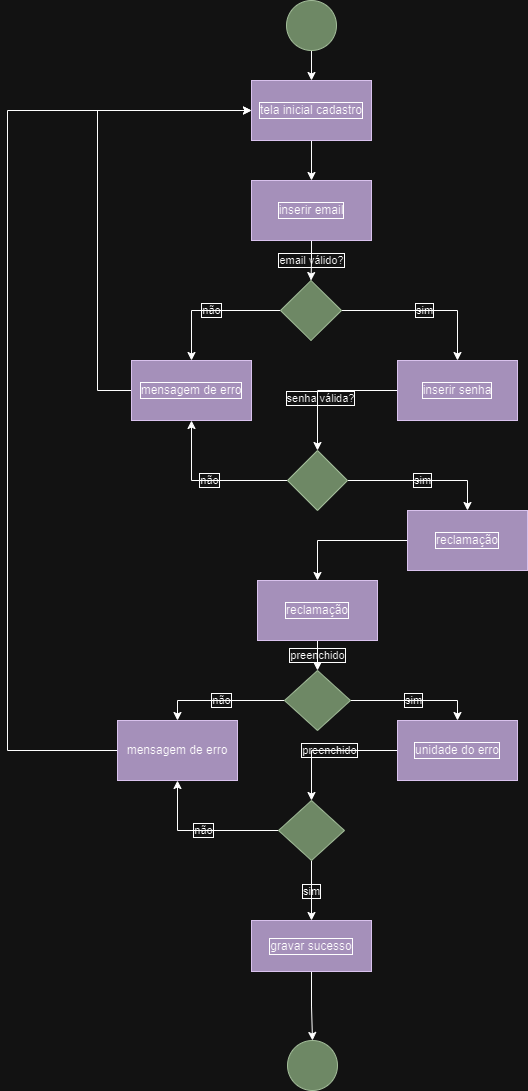

The diagram above was exported from draw.io. Its source (the exported page's mxGraphModel, read from the mxfile embedded in the PNG):
<mxGraphModel dx="1428" dy="828" grid="0" gridSize="10" guides="1" tooltips="1" connect="1" arrows="1" fold="1" page="1" pageScale="1" pageWidth="827" pageHeight="1169" math="0" shadow="0">
  <root>
    <mxCell id="0" />
    <mxCell id="1" parent="0" />
    <mxCell id="cMItMVhZmOPaR7eOhh5o-3" value="" style="edgeStyle=orthogonalEdgeStyle;rounded=0;orthogonalLoop=1;jettySize=auto;fontColor=default;labelBackgroundColor=none;textShadow=0;labelBorderColor=none;html=1;" parent="1" source="cMItMVhZmOPaR7eOhh5o-1" target="cMItMVhZmOPaR7eOhh5o-2" edge="1">
      <mxGeometry relative="1" as="geometry" />
    </mxCell>
    <mxCell id="cMItMVhZmOPaR7eOhh5o-1" value="" style="ellipse;whiteSpace=wrap;html=1;aspect=fixed;labelBackgroundColor=default;textShadow=0;labelBorderColor=none;fillColor=#6d8764;strokeColor=#3A5431;fontColor=#ffffff;" parent="1" vertex="1">
      <mxGeometry x="429" y="10" width="50" height="50" as="geometry" />
    </mxCell>
    <mxCell id="cMItMVhZmOPaR7eOhh5o-8" value="" style="edgeStyle=orthogonalEdgeStyle;rounded=0;orthogonalLoop=1;jettySize=auto;fontColor=default;labelBackgroundColor=none;textShadow=0;labelBorderColor=default;html=1;" parent="1" source="cMItMVhZmOPaR7eOhh5o-2" target="cMItMVhZmOPaR7eOhh5o-7" edge="1">
      <mxGeometry relative="1" as="geometry" />
    </mxCell>
    <mxCell id="cMItMVhZmOPaR7eOhh5o-2" value="tela inicial cadastro" style="rounded=0;labelBackgroundColor=none;textShadow=0;labelBorderColor=default;fillColor=#76608a;fontColor=default;strokeColor=#432D57;whiteSpace=wrap;html=1;" parent="1" vertex="1">
      <mxGeometry x="394" y="90" width="120" height="60" as="geometry" />
    </mxCell>
    <mxCell id="cMItMVhZmOPaR7eOhh5o-12" value="email válido?" style="edgeStyle=orthogonalEdgeStyle;rounded=0;orthogonalLoop=1;jettySize=auto;fontColor=default;labelBackgroundColor=none;textShadow=0;labelBorderColor=default;html=1;" parent="1" source="cMItMVhZmOPaR7eOhh5o-7" target="cMItMVhZmOPaR7eOhh5o-9" edge="1">
      <mxGeometry relative="1" as="geometry" />
    </mxCell>
    <mxCell id="cMItMVhZmOPaR7eOhh5o-7" value="inserir email" style="rounded=0;fontColor=default;labelBackgroundColor=none;textShadow=0;labelBorderColor=default;fillColor=#76608a;strokeColor=#432D57;whiteSpace=wrap;html=1;" parent="1" vertex="1">
      <mxGeometry x="394" y="190" width="120" height="60" as="geometry" />
    </mxCell>
    <mxCell id="cMItMVhZmOPaR7eOhh5o-13" value="sim" style="edgeStyle=orthogonalEdgeStyle;rounded=0;orthogonalLoop=1;jettySize=auto;fontColor=default;labelBackgroundColor=none;textShadow=0;labelBorderColor=default;html=1;" parent="1" source="cMItMVhZmOPaR7eOhh5o-9" target="cMItMVhZmOPaR7eOhh5o-11" edge="1">
      <mxGeometry relative="1" as="geometry" />
    </mxCell>
    <mxCell id="cMItMVhZmOPaR7eOhh5o-14" value="não" style="edgeStyle=orthogonalEdgeStyle;rounded=0;orthogonalLoop=1;jettySize=auto;fontColor=default;labelBackgroundColor=none;textShadow=0;labelBorderColor=default;html=1;" parent="1" source="cMItMVhZmOPaR7eOhh5o-9" target="cMItMVhZmOPaR7eOhh5o-10" edge="1">
      <mxGeometry relative="1" as="geometry" />
    </mxCell>
    <mxCell id="cMItMVhZmOPaR7eOhh5o-9" value="" style="rhombus;fontColor=#ffffff;labelBackgroundColor=none;textShadow=0;labelBorderColor=default;whiteSpace=wrap;html=1;fillColor=#6d8764;strokeColor=#3A5431;" parent="1" vertex="1">
      <mxGeometry x="423" y="290" width="61" height="60" as="geometry" />
    </mxCell>
    <mxCell id="cMItMVhZmOPaR7eOhh5o-16" style="edgeStyle=orthogonalEdgeStyle;rounded=0;orthogonalLoop=1;jettySize=auto;html=1;entryX=0;entryY=0.5;entryDx=0;entryDy=0;fontColor=default;labelBackgroundColor=default;textShadow=0;labelBorderColor=none;" parent="1" source="cMItMVhZmOPaR7eOhh5o-10" target="cMItMVhZmOPaR7eOhh5o-2" edge="1">
      <mxGeometry relative="1" as="geometry">
        <Array as="points">
          <mxPoint x="240" y="400" />
          <mxPoint x="240" y="120" />
        </Array>
      </mxGeometry>
    </mxCell>
    <mxCell id="cMItMVhZmOPaR7eOhh5o-10" value="mensagem de erro" style="rounded=0;fontColor=default;labelBackgroundColor=none;textShadow=0;labelBorderColor=default;fillColor=#76608a;strokeColor=#432D57;whiteSpace=wrap;html=1;" parent="1" vertex="1">
      <mxGeometry x="274" y="370" width="120" height="60" as="geometry" />
    </mxCell>
    <mxCell id="cMItMVhZmOPaR7eOhh5o-27" value="" style="edgeStyle=orthogonalEdgeStyle;rounded=0;orthogonalLoop=1;jettySize=auto;entryX=0.5;entryY=0;entryDx=0;entryDy=0;fontColor=default;labelBackgroundColor=none;textShadow=0;labelBorderColor=default;html=1;" parent="1" source="cMItMVhZmOPaR7eOhh5o-11" target="cMItMVhZmOPaR7eOhh5o-22" edge="1">
      <mxGeometry relative="1" as="geometry" />
    </mxCell>
    <mxCell id="yuVx5asPF193CAsE93iu-1" value="senha válida?" style="edgeLabel;align=center;verticalAlign=middle;resizable=0;points=[];fontColor=default;labelBackgroundColor=none;textShadow=0;labelBorderColor=default;html=1;" parent="cMItMVhZmOPaR7eOhh5o-27" vertex="1" connectable="0">
      <mxGeometry x="0.2429" y="2" relative="1" as="geometry">
        <mxPoint as="offset" />
      </mxGeometry>
    </mxCell>
    <mxCell id="cMItMVhZmOPaR7eOhh5o-11" value="inserir senha" style="rounded=0;fontColor=default;labelBackgroundColor=none;textShadow=0;labelBorderColor=default;fillColor=#76608a;strokeColor=#432D57;whiteSpace=wrap;html=1;" parent="1" vertex="1">
      <mxGeometry x="540" y="370" width="120" height="60" as="geometry" />
    </mxCell>
    <mxCell id="cMItMVhZmOPaR7eOhh5o-25" value="sim" style="edgeStyle=orthogonalEdgeStyle;rounded=0;orthogonalLoop=1;jettySize=auto;exitX=1;exitY=0.5;exitDx=0;exitDy=0;entryX=0.5;entryY=1;entryDx=0;entryDy=0;fontColor=default;labelBackgroundColor=none;textShadow=0;labelBorderColor=default;html=1;" parent="1" source="cMItMVhZmOPaR7eOhh5o-22" target="cMItMVhZmOPaR7eOhh5o-29" edge="1">
      <mxGeometry relative="1" as="geometry">
        <mxPoint x="600" y="520" as="targetPoint" />
        <Array as="points">
          <mxPoint x="610" y="490" />
        </Array>
      </mxGeometry>
    </mxCell>
    <mxCell id="cMItMVhZmOPaR7eOhh5o-26" value="não" style="edgeStyle=orthogonalEdgeStyle;rounded=0;orthogonalLoop=1;jettySize=auto;entryX=0.5;entryY=1;entryDx=0;entryDy=0;fontColor=default;labelBackgroundColor=none;textShadow=0;labelBorderColor=default;html=1;" parent="1" source="cMItMVhZmOPaR7eOhh5o-22" target="cMItMVhZmOPaR7eOhh5o-10" edge="1">
      <mxGeometry relative="1" as="geometry" />
    </mxCell>
    <mxCell id="cMItMVhZmOPaR7eOhh5o-22" value="" style="rhombus;fontColor=#ffffff;labelBackgroundColor=none;textShadow=0;labelBorderColor=default;whiteSpace=wrap;html=1;fillColor=#6d8764;strokeColor=#3A5431;" parent="1" vertex="1">
      <mxGeometry x="430" y="460" width="60" height="60" as="geometry" />
    </mxCell>
    <mxCell id="cMItMVhZmOPaR7eOhh5o-35" value="" style="edgeStyle=orthogonalEdgeStyle;rounded=0;orthogonalLoop=1;jettySize=auto;entryX=0.5;entryY=0;entryDx=0;entryDy=0;fontColor=default;labelBackgroundColor=none;textShadow=0;labelBorderColor=default;html=1;" parent="1" source="cMItMVhZmOPaR7eOhh5o-29" target="cMItMVhZmOPaR7eOhh5o-31" edge="1">
      <mxGeometry relative="1" as="geometry" />
    </mxCell>
    <mxCell id="cMItMVhZmOPaR7eOhh5o-29" value="reclamação" style="rounded=0;direction=west;fontColor=default;labelBackgroundColor=none;textShadow=0;labelBorderColor=default;fillColor=#76608a;strokeColor=#432D57;whiteSpace=wrap;html=1;" parent="1" vertex="1">
      <mxGeometry x="550" y="520" width="120" height="60" as="geometry" />
    </mxCell>
    <mxCell id="cMItMVhZmOPaR7eOhh5o-37" value="preenchido" style="edgeStyle=orthogonalEdgeStyle;rounded=0;orthogonalLoop=1;jettySize=auto;fontColor=default;labelBackgroundColor=none;textShadow=0;labelBorderColor=default;html=1;" parent="1" source="cMItMVhZmOPaR7eOhh5o-31" target="cMItMVhZmOPaR7eOhh5o-36" edge="1">
      <mxGeometry relative="1" as="geometry" />
    </mxCell>
    <mxCell id="cMItMVhZmOPaR7eOhh5o-31" value="reclamação" style="rounded=0;fontColor=default;labelBackgroundColor=none;textShadow=0;labelBorderColor=default;fillColor=#76608a;strokeColor=#432D57;whiteSpace=wrap;html=1;" parent="1" vertex="1">
      <mxGeometry x="400" y="590" width="120" height="60" as="geometry" />
    </mxCell>
    <mxCell id="cMItMVhZmOPaR7eOhh5o-40" value="sim" style="edgeStyle=orthogonalEdgeStyle;rounded=0;orthogonalLoop=1;jettySize=auto;entryX=0.5;entryY=0;entryDx=0;entryDy=0;fontColor=default;labelBackgroundColor=none;textShadow=0;labelBorderColor=default;html=1;" parent="1" source="cMItMVhZmOPaR7eOhh5o-36" target="cMItMVhZmOPaR7eOhh5o-39" edge="1">
      <mxGeometry relative="1" as="geometry" />
    </mxCell>
    <mxCell id="cMItMVhZmOPaR7eOhh5o-41" value="não" style="edgeStyle=orthogonalEdgeStyle;rounded=0;orthogonalLoop=1;jettySize=auto;entryX=0.5;entryY=0;entryDx=0;entryDy=0;fontColor=default;labelBackgroundColor=none;textShadow=0;labelBorderColor=default;html=1;" parent="1" source="cMItMVhZmOPaR7eOhh5o-36" target="cMItMVhZmOPaR7eOhh5o-38" edge="1">
      <mxGeometry relative="1" as="geometry" />
    </mxCell>
    <mxCell id="cMItMVhZmOPaR7eOhh5o-36" value="" style="rhombus;rounded=0;fontColor=#ffffff;labelBackgroundColor=none;textShadow=0;labelBorderColor=default;whiteSpace=wrap;html=1;fillColor=#6d8764;strokeColor=#3A5431;" parent="1" vertex="1">
      <mxGeometry x="427" y="680" width="66" height="60" as="geometry" />
    </mxCell>
    <mxCell id="cMItMVhZmOPaR7eOhh5o-42" style="edgeStyle=orthogonalEdgeStyle;rounded=0;orthogonalLoop=1;jettySize=auto;html=1;entryX=0;entryY=0.5;entryDx=0;entryDy=0;" parent="1" source="cMItMVhZmOPaR7eOhh5o-38" target="cMItMVhZmOPaR7eOhh5o-2" edge="1">
      <mxGeometry relative="1" as="geometry">
        <Array as="points">
          <mxPoint x="150" y="760" />
          <mxPoint x="150" y="120" />
        </Array>
      </mxGeometry>
    </mxCell>
    <mxCell id="cMItMVhZmOPaR7eOhh5o-38" value="mensagem de erro" style="rounded=0;fontColor=default;labelBackgroundColor=none;textShadow=0;labelBorderColor=none;fillColor=#76608a;strokeColor=#432D57;whiteSpace=wrap;html=1;" parent="1" vertex="1">
      <mxGeometry x="260" y="730" width="120" height="60" as="geometry" />
    </mxCell>
    <mxCell id="cMItMVhZmOPaR7eOhh5o-48" value="preenchido" style="edgeStyle=orthogonalEdgeStyle;rounded=0;orthogonalLoop=1;jettySize=auto;entryX=0.5;entryY=0;entryDx=0;entryDy=0;fontColor=default;labelBackgroundColor=none;textShadow=0;labelBorderColor=default;html=1;" parent="1" source="cMItMVhZmOPaR7eOhh5o-39" target="cMItMVhZmOPaR7eOhh5o-45" edge="1">
      <mxGeometry relative="1" as="geometry" />
    </mxCell>
    <mxCell id="cMItMVhZmOPaR7eOhh5o-39" value="unidade do erro" style="rounded=0;fontColor=default;labelBackgroundColor=none;textShadow=0;labelBorderColor=default;fillColor=#76608a;strokeColor=#432D57;whiteSpace=wrap;html=1;" parent="1" vertex="1">
      <mxGeometry x="540" y="730" width="120" height="60" as="geometry" />
    </mxCell>
    <mxCell id="cMItMVhZmOPaR7eOhh5o-43" value="sim" style="edgeStyle=orthogonalEdgeStyle;rounded=0;orthogonalLoop=1;jettySize=auto;entryX=0.5;entryY=0;entryDx=0;entryDy=0;fontColor=default;labelBackgroundColor=none;textShadow=0;labelBorderColor=default;html=1;" parent="1" source="cMItMVhZmOPaR7eOhh5o-45" target="yuVx5asPF193CAsE93iu-8" edge="1">
      <mxGeometry relative="1" as="geometry">
        <mxPoint x="600" y="870.0000000000002" as="targetPoint" />
      </mxGeometry>
    </mxCell>
    <mxCell id="cMItMVhZmOPaR7eOhh5o-44" value="não" style="edgeStyle=orthogonalEdgeStyle;rounded=0;orthogonalLoop=1;jettySize=auto;fontColor=default;labelBackgroundColor=none;textShadow=0;labelBorderColor=default;html=1;" parent="1" source="cMItMVhZmOPaR7eOhh5o-45" target="cMItMVhZmOPaR7eOhh5o-38" edge="1">
      <mxGeometry relative="1" as="geometry">
        <mxPoint x="314" y="860" as="targetPoint" />
        <Array as="points">
          <mxPoint x="320" y="840" />
        </Array>
      </mxGeometry>
    </mxCell>
    <mxCell id="cMItMVhZmOPaR7eOhh5o-45" value="" style="rhombus;rounded=0;fontColor=#ffffff;labelBackgroundColor=none;textShadow=0;labelBorderColor=default;whiteSpace=wrap;html=1;fillColor=#6d8764;strokeColor=#3A5431;" parent="1" vertex="1">
      <mxGeometry x="421" y="810" width="66" height="60" as="geometry" />
    </mxCell>
    <mxCell id="H5FVqG6aXk-Xzx4JDGbN-5" style="edgeStyle=orthogonalEdgeStyle;rounded=0;orthogonalLoop=1;jettySize=auto;html=1;" parent="1" source="yuVx5asPF193CAsE93iu-8" target="yuVx5asPF193CAsE93iu-16" edge="1">
      <mxGeometry relative="1" as="geometry" />
    </mxCell>
    <mxCell id="yuVx5asPF193CAsE93iu-8" value="gravar sucesso" style="rounded=0;fontColor=default;labelBackgroundColor=none;textShadow=0;labelBorderColor=default;fillColor=#76608a;strokeColor=#432D57;whiteSpace=wrap;html=1;" parent="1" vertex="1">
      <mxGeometry x="394" y="930" width="120" height="51" as="geometry" />
    </mxCell>
    <mxCell id="yuVx5asPF193CAsE93iu-16" value="" style="ellipse;whiteSpace=wrap;html=1;aspect=fixed;fillColor=#6d8764;strokeColor=#3A5431;fontColor=#ffffff;" parent="1" vertex="1">
      <mxGeometry x="430" y="1050" width="50" height="50" as="geometry" />
    </mxCell>
  </root>
</mxGraphModel>